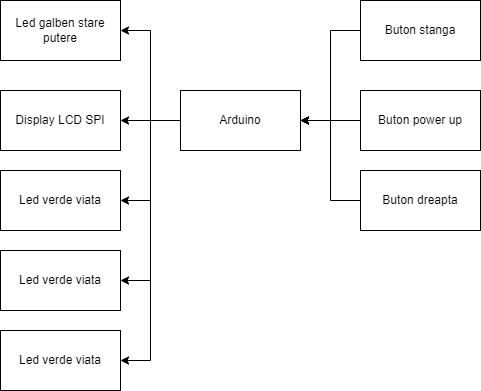

The diagram above was exported from draw.io. Its source (the exported page's mxGraphModel, read from the mxfile embedded in the PNG):
<mxGraphModel dx="1102" dy="614" grid="1" gridSize="10" guides="1" tooltips="1" connect="1" arrows="1" fold="1" page="1" pageScale="1" pageWidth="850" pageHeight="1100" math="0" shadow="0">
  <root>
    <mxCell id="0" />
    <mxCell id="1" parent="0" />
    <mxCell id="e5hsb5tHlkLMuN6fEdoV-14" style="edgeStyle=orthogonalEdgeStyle;rounded=0;orthogonalLoop=1;jettySize=auto;html=1;" edge="1" parent="1" source="e5hsb5tHlkLMuN6fEdoV-1" target="e5hsb5tHlkLMuN6fEdoV-5">
      <mxGeometry relative="1" as="geometry" />
    </mxCell>
    <mxCell id="e5hsb5tHlkLMuN6fEdoV-15" style="edgeStyle=orthogonalEdgeStyle;rounded=0;orthogonalLoop=1;jettySize=auto;html=1;entryX=1;entryY=0.5;entryDx=0;entryDy=0;" edge="1" parent="1" source="e5hsb5tHlkLMuN6fEdoV-1" target="e5hsb5tHlkLMuN6fEdoV-6">
      <mxGeometry relative="1" as="geometry" />
    </mxCell>
    <mxCell id="e5hsb5tHlkLMuN6fEdoV-16" style="edgeStyle=orthogonalEdgeStyle;rounded=0;orthogonalLoop=1;jettySize=auto;html=1;entryX=1;entryY=0.5;entryDx=0;entryDy=0;" edge="1" parent="1" source="e5hsb5tHlkLMuN6fEdoV-1" target="e5hsb5tHlkLMuN6fEdoV-7">
      <mxGeometry relative="1" as="geometry">
        <mxPoint x="420" y="400" as="targetPoint" />
      </mxGeometry>
    </mxCell>
    <mxCell id="e5hsb5tHlkLMuN6fEdoV-17" style="edgeStyle=orthogonalEdgeStyle;rounded=0;orthogonalLoop=1;jettySize=auto;html=1;entryX=1;entryY=0.5;entryDx=0;entryDy=0;" edge="1" parent="1" source="e5hsb5tHlkLMuN6fEdoV-1" target="e5hsb5tHlkLMuN6fEdoV-9">
      <mxGeometry relative="1" as="geometry" />
    </mxCell>
    <mxCell id="e5hsb5tHlkLMuN6fEdoV-18" style="edgeStyle=orthogonalEdgeStyle;rounded=0;orthogonalLoop=1;jettySize=auto;html=1;entryX=1;entryY=0.5;entryDx=0;entryDy=0;" edge="1" parent="1" source="e5hsb5tHlkLMuN6fEdoV-1" target="e5hsb5tHlkLMuN6fEdoV-10">
      <mxGeometry relative="1" as="geometry" />
    </mxCell>
    <mxCell id="e5hsb5tHlkLMuN6fEdoV-1" value="Arduino" style="rounded=0;whiteSpace=wrap;html=1;" vertex="1" parent="1">
      <mxGeometry x="360" y="290" width="120" height="60" as="geometry" />
    </mxCell>
    <mxCell id="e5hsb5tHlkLMuN6fEdoV-12" style="edgeStyle=orthogonalEdgeStyle;rounded=0;orthogonalLoop=1;jettySize=auto;html=1;" edge="1" parent="1" source="e5hsb5tHlkLMuN6fEdoV-2">
      <mxGeometry relative="1" as="geometry">
        <mxPoint x="480" y="320" as="targetPoint" />
        <Array as="points">
          <mxPoint x="510" y="230" />
          <mxPoint x="510" y="320" />
        </Array>
      </mxGeometry>
    </mxCell>
    <mxCell id="e5hsb5tHlkLMuN6fEdoV-2" value="Buton stanga" style="rounded=0;whiteSpace=wrap;html=1;" vertex="1" parent="1">
      <mxGeometry x="540" y="200" width="120" height="60" as="geometry" />
    </mxCell>
    <mxCell id="e5hsb5tHlkLMuN6fEdoV-11" style="edgeStyle=orthogonalEdgeStyle;rounded=0;orthogonalLoop=1;jettySize=auto;html=1;entryX=1;entryY=0.5;entryDx=0;entryDy=0;" edge="1" parent="1" source="e5hsb5tHlkLMuN6fEdoV-3" target="e5hsb5tHlkLMuN6fEdoV-1">
      <mxGeometry relative="1" as="geometry" />
    </mxCell>
    <mxCell id="e5hsb5tHlkLMuN6fEdoV-3" value="Buton power up" style="rounded=0;whiteSpace=wrap;html=1;" vertex="1" parent="1">
      <mxGeometry x="540" y="290" width="120" height="60" as="geometry" />
    </mxCell>
    <mxCell id="e5hsb5tHlkLMuN6fEdoV-13" style="edgeStyle=orthogonalEdgeStyle;rounded=0;orthogonalLoop=1;jettySize=auto;html=1;entryX=1;entryY=0.5;entryDx=0;entryDy=0;" edge="1" parent="1" source="e5hsb5tHlkLMuN6fEdoV-4" target="e5hsb5tHlkLMuN6fEdoV-1">
      <mxGeometry relative="1" as="geometry" />
    </mxCell>
    <mxCell id="e5hsb5tHlkLMuN6fEdoV-4" value="Buton dreapta" style="rounded=0;whiteSpace=wrap;html=1;" vertex="1" parent="1">
      <mxGeometry x="540" y="370" width="120" height="60" as="geometry" />
    </mxCell>
    <mxCell id="e5hsb5tHlkLMuN6fEdoV-5" value="Display LCD SPI" style="rounded=0;whiteSpace=wrap;html=1;" vertex="1" parent="1">
      <mxGeometry x="180" y="290" width="120" height="60" as="geometry" />
    </mxCell>
    <mxCell id="e5hsb5tHlkLMuN6fEdoV-6" value="Led galben stare putere" style="rounded=0;whiteSpace=wrap;html=1;" vertex="1" parent="1">
      <mxGeometry x="180" y="200" width="120" height="60" as="geometry" />
    </mxCell>
    <mxCell id="e5hsb5tHlkLMuN6fEdoV-7" value="Led verde viata" style="rounded=0;whiteSpace=wrap;html=1;" vertex="1" parent="1">
      <mxGeometry x="180" y="370" width="120" height="60" as="geometry" />
    </mxCell>
    <mxCell id="e5hsb5tHlkLMuN6fEdoV-9" value="Led verde viata" style="rounded=0;whiteSpace=wrap;html=1;" vertex="1" parent="1">
      <mxGeometry x="180" y="450" width="120" height="60" as="geometry" />
    </mxCell>
    <mxCell id="e5hsb5tHlkLMuN6fEdoV-10" value="Led verde viata" style="rounded=0;whiteSpace=wrap;html=1;" vertex="1" parent="1">
      <mxGeometry x="180" y="530" width="120" height="60" as="geometry" />
    </mxCell>
  </root>
</mxGraphModel>